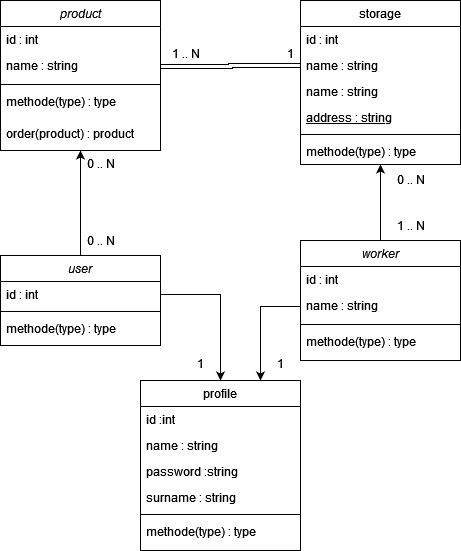

The diagram above was exported from draw.io. Its source (the exported page's mxGraphModel, read from the mxfile embedded in the PNG):
<mxGraphModel dx="1877" dy="566" grid="1" gridSize="10" guides="1" tooltips="1" connect="1" arrows="1" fold="1" page="1" pageScale="1" pageWidth="827" pageHeight="1169" math="0" shadow="0">
  <root>
    <mxCell id="WIyWlLk6GJQsqaUBKTNV-0" />
    <mxCell id="WIyWlLk6GJQsqaUBKTNV-1" parent="WIyWlLk6GJQsqaUBKTNV-0" />
    <mxCell id="zkfFHV4jXpPFQw0GAbJ--0" value="product&#10;" style="swimlane;fontStyle=2;align=center;verticalAlign=top;childLayout=stackLayout;horizontal=1;startSize=26;horizontalStack=0;resizeParent=1;resizeLast=0;collapsible=1;marginBottom=0;rounded=0;shadow=0;strokeWidth=1;labelBackgroundColor=none;" parent="WIyWlLk6GJQsqaUBKTNV-1" vertex="1">
      <mxGeometry x="-20" y="50" width="160" height="150" as="geometry">
        <mxRectangle x="230" y="140" width="160" height="26" as="alternateBounds" />
      </mxGeometry>
    </mxCell>
    <mxCell id="zkfFHV4jXpPFQw0GAbJ--1" value="id : int" style="text;align=left;verticalAlign=top;spacingLeft=4;spacingRight=4;overflow=hidden;rotatable=0;points=[[0,0.5],[1,0.5]];portConstraint=eastwest;labelBackgroundColor=none;" parent="zkfFHV4jXpPFQw0GAbJ--0" vertex="1">
      <mxGeometry y="26" width="160" height="26" as="geometry" />
    </mxCell>
    <mxCell id="zkfFHV4jXpPFQw0GAbJ--2" value="name : string&#10;" style="text;align=left;verticalAlign=top;spacingLeft=4;spacingRight=4;overflow=hidden;rotatable=0;points=[[0,0.5],[1,0.5]];portConstraint=eastwest;rounded=0;shadow=0;html=0;labelBackgroundColor=none;" parent="zkfFHV4jXpPFQw0GAbJ--0" vertex="1">
      <mxGeometry y="52" width="160" height="28" as="geometry" />
    </mxCell>
    <mxCell id="zkfFHV4jXpPFQw0GAbJ--4" value="" style="line;html=1;strokeWidth=1;align=left;verticalAlign=middle;spacingTop=-1;spacingLeft=3;spacingRight=3;rotatable=0;labelPosition=right;points=[];portConstraint=eastwest;labelBackgroundColor=none;" parent="zkfFHV4jXpPFQw0GAbJ--0" vertex="1">
      <mxGeometry y="80" width="160" height="8" as="geometry" />
    </mxCell>
    <mxCell id="zkfFHV4jXpPFQw0GAbJ--5" value="methode(type) : type" style="text;align=left;verticalAlign=top;spacingLeft=4;spacingRight=4;overflow=hidden;rotatable=0;points=[[0,0.5],[1,0.5]];portConstraint=eastwest;labelBackgroundColor=none;" parent="zkfFHV4jXpPFQw0GAbJ--0" vertex="1">
      <mxGeometry y="88" width="160" height="32" as="geometry" />
    </mxCell>
    <mxCell id="Gf5ZWQX4Mv53CDw_rLMb-19" value="order(product) : product" style="text;align=left;verticalAlign=top;spacingLeft=4;spacingRight=4;overflow=hidden;rotatable=0;points=[[0,0.5],[1,0.5]];portConstraint=eastwest;labelBackgroundColor=none;" vertex="1" parent="zkfFHV4jXpPFQw0GAbJ--0">
      <mxGeometry y="120" width="160" height="26" as="geometry" />
    </mxCell>
    <mxCell id="zkfFHV4jXpPFQw0GAbJ--6" value="storage" style="swimlane;fontStyle=0;align=center;verticalAlign=top;childLayout=stackLayout;horizontal=1;startSize=26;horizontalStack=0;resizeParent=1;resizeLast=0;collapsible=1;marginBottom=0;rounded=0;shadow=0;strokeWidth=1;labelBackgroundColor=none;" parent="WIyWlLk6GJQsqaUBKTNV-1" vertex="1">
      <mxGeometry x="280" y="50" width="160" height="164" as="geometry">
        <mxRectangle x="130" y="380" width="160" height="26" as="alternateBounds" />
      </mxGeometry>
    </mxCell>
    <mxCell id="zkfFHV4jXpPFQw0GAbJ--7" value="id : int " style="text;align=left;verticalAlign=top;spacingLeft=4;spacingRight=4;overflow=hidden;rotatable=0;points=[[0,0.5],[1,0.5]];portConstraint=eastwest;labelBackgroundColor=none;" parent="zkfFHV4jXpPFQw0GAbJ--6" vertex="1">
      <mxGeometry y="26" width="160" height="26" as="geometry" />
    </mxCell>
    <mxCell id="Gf5ZWQX4Mv53CDw_rLMb-11" value="name : string" style="text;align=left;verticalAlign=top;spacingLeft=4;spacingRight=4;overflow=hidden;rotatable=0;points=[[0,0.5],[1,0.5]];portConstraint=eastwest;rounded=0;shadow=0;html=0;labelBackgroundColor=none;" vertex="1" parent="zkfFHV4jXpPFQw0GAbJ--6">
      <mxGeometry y="52" width="160" height="26" as="geometry" />
    </mxCell>
    <mxCell id="zkfFHV4jXpPFQw0GAbJ--8" value="name : string" style="text;align=left;verticalAlign=top;spacingLeft=4;spacingRight=4;overflow=hidden;rotatable=0;points=[[0,0.5],[1,0.5]];portConstraint=eastwest;rounded=0;shadow=0;html=0;labelBackgroundColor=none;" parent="zkfFHV4jXpPFQw0GAbJ--6" vertex="1">
      <mxGeometry y="78" width="160" height="26" as="geometry" />
    </mxCell>
    <mxCell id="zkfFHV4jXpPFQw0GAbJ--10" value="address : string" style="text;align=left;verticalAlign=top;spacingLeft=4;spacingRight=4;overflow=hidden;rotatable=0;points=[[0,0.5],[1,0.5]];portConstraint=eastwest;fontStyle=4;labelBackgroundColor=none;" parent="zkfFHV4jXpPFQw0GAbJ--6" vertex="1">
      <mxGeometry y="104" width="160" height="26" as="geometry" />
    </mxCell>
    <mxCell id="zkfFHV4jXpPFQw0GAbJ--9" value="" style="line;html=1;strokeWidth=1;align=left;verticalAlign=middle;spacingTop=-1;spacingLeft=3;spacingRight=3;rotatable=0;labelPosition=right;points=[];portConstraint=eastwest;labelBackgroundColor=none;" parent="zkfFHV4jXpPFQw0GAbJ--6" vertex="1">
      <mxGeometry y="130" width="160" height="8" as="geometry" />
    </mxCell>
    <mxCell id="zkfFHV4jXpPFQw0GAbJ--11" value="methode(type) : type" style="text;align=left;verticalAlign=top;spacingLeft=4;spacingRight=4;overflow=hidden;rotatable=0;points=[[0,0.5],[1,0.5]];portConstraint=eastwest;labelBackgroundColor=none;" parent="zkfFHV4jXpPFQw0GAbJ--6" vertex="1">
      <mxGeometry y="138" width="160" height="26" as="geometry" />
    </mxCell>
    <mxCell id="zkfFHV4jXpPFQw0GAbJ--17" value="profile" style="swimlane;fontStyle=0;align=center;verticalAlign=top;childLayout=stackLayout;horizontal=1;startSize=26;horizontalStack=0;resizeParent=1;resizeLast=0;collapsible=1;marginBottom=0;rounded=0;shadow=0;strokeWidth=1;labelBackgroundColor=none;" parent="WIyWlLk6GJQsqaUBKTNV-1" vertex="1">
      <mxGeometry x="120" y="430" width="160" height="170" as="geometry">
        <mxRectangle x="550" y="140" width="160" height="26" as="alternateBounds" />
      </mxGeometry>
    </mxCell>
    <mxCell id="zkfFHV4jXpPFQw0GAbJ--18" value="id :int" style="text;align=left;verticalAlign=top;spacingLeft=4;spacingRight=4;overflow=hidden;rotatable=0;points=[[0,0.5],[1,0.5]];portConstraint=eastwest;labelBackgroundColor=none;" parent="zkfFHV4jXpPFQw0GAbJ--17" vertex="1">
      <mxGeometry y="26" width="160" height="26" as="geometry" />
    </mxCell>
    <mxCell id="zkfFHV4jXpPFQw0GAbJ--19" value="name : string" style="text;align=left;verticalAlign=top;spacingLeft=4;spacingRight=4;overflow=hidden;rotatable=0;points=[[0,0.5],[1,0.5]];portConstraint=eastwest;rounded=0;shadow=0;html=0;labelBackgroundColor=none;" parent="zkfFHV4jXpPFQw0GAbJ--17" vertex="1">
      <mxGeometry y="52" width="160" height="26" as="geometry" />
    </mxCell>
    <mxCell id="zkfFHV4jXpPFQw0GAbJ--20" value="password :string" style="text;align=left;verticalAlign=top;spacingLeft=4;spacingRight=4;overflow=hidden;rotatable=0;points=[[0,0.5],[1,0.5]];portConstraint=eastwest;rounded=0;shadow=0;html=0;labelBackgroundColor=none;" parent="zkfFHV4jXpPFQw0GAbJ--17" vertex="1">
      <mxGeometry y="78" width="160" height="26" as="geometry" />
    </mxCell>
    <mxCell id="zkfFHV4jXpPFQw0GAbJ--21" value="surname : string" style="text;align=left;verticalAlign=top;spacingLeft=4;spacingRight=4;overflow=hidden;rotatable=0;points=[[0,0.5],[1,0.5]];portConstraint=eastwest;rounded=0;shadow=0;html=0;labelBackgroundColor=none;" parent="zkfFHV4jXpPFQw0GAbJ--17" vertex="1">
      <mxGeometry y="104" width="160" height="26" as="geometry" />
    </mxCell>
    <mxCell id="zkfFHV4jXpPFQw0GAbJ--23" value="" style="line;html=1;strokeWidth=1;align=left;verticalAlign=middle;spacingTop=-1;spacingLeft=3;spacingRight=3;rotatable=0;labelPosition=right;points=[];portConstraint=eastwest;labelBackgroundColor=none;" parent="zkfFHV4jXpPFQw0GAbJ--17" vertex="1">
      <mxGeometry y="130" width="160" height="8" as="geometry" />
    </mxCell>
    <mxCell id="zkfFHV4jXpPFQw0GAbJ--24" value="methode(type) : type" style="text;align=left;verticalAlign=top;spacingLeft=4;spacingRight=4;overflow=hidden;rotatable=0;points=[[0,0.5],[1,0.5]];portConstraint=eastwest;labelBackgroundColor=none;" parent="zkfFHV4jXpPFQw0GAbJ--17" vertex="1">
      <mxGeometry y="138" width="160" height="26" as="geometry" />
    </mxCell>
    <mxCell id="Gf5ZWQX4Mv53CDw_rLMb-14" style="edgeStyle=orthogonalEdgeStyle;rounded=0;orthogonalLoop=1;jettySize=auto;html=1;entryX=0.5;entryY=1;entryDx=0;entryDy=0;labelBackgroundColor=none;fontColor=default;" edge="1" parent="WIyWlLk6GJQsqaUBKTNV-1" source="Gf5ZWQX4Mv53CDw_rLMb-1" target="zkfFHV4jXpPFQw0GAbJ--0">
      <mxGeometry relative="1" as="geometry" />
    </mxCell>
    <mxCell id="Gf5ZWQX4Mv53CDw_rLMb-1" value="user" style="swimlane;fontStyle=2;align=center;verticalAlign=top;childLayout=stackLayout;horizontal=1;startSize=26;horizontalStack=0;resizeParent=1;resizeLast=0;collapsible=1;marginBottom=0;rounded=0;shadow=0;strokeWidth=1;labelBackgroundColor=none;" vertex="1" parent="WIyWlLk6GJQsqaUBKTNV-1">
      <mxGeometry x="-20" y="305" width="160" height="90" as="geometry">
        <mxRectangle x="230" y="140" width="160" height="26" as="alternateBounds" />
      </mxGeometry>
    </mxCell>
    <mxCell id="Gf5ZWQX4Mv53CDw_rLMb-2" value="id : int" style="text;align=left;verticalAlign=top;spacingLeft=4;spacingRight=4;overflow=hidden;rotatable=0;points=[[0,0.5],[1,0.5]];portConstraint=eastwest;labelBackgroundColor=none;" vertex="1" parent="Gf5ZWQX4Mv53CDw_rLMb-1">
      <mxGeometry y="26" width="160" height="26" as="geometry" />
    </mxCell>
    <mxCell id="Gf5ZWQX4Mv53CDw_rLMb-4" value="" style="line;html=1;strokeWidth=1;align=left;verticalAlign=middle;spacingTop=-1;spacingLeft=3;spacingRight=3;rotatable=0;labelPosition=right;points=[];portConstraint=eastwest;labelBackgroundColor=none;" vertex="1" parent="Gf5ZWQX4Mv53CDw_rLMb-1">
      <mxGeometry y="52" width="160" height="8" as="geometry" />
    </mxCell>
    <mxCell id="Gf5ZWQX4Mv53CDw_rLMb-5" value="methode(type) : type" style="text;align=left;verticalAlign=top;spacingLeft=4;spacingRight=4;overflow=hidden;rotatable=0;points=[[0,0.5],[1,0.5]];portConstraint=eastwest;labelBackgroundColor=none;" vertex="1" parent="Gf5ZWQX4Mv53CDw_rLMb-1">
      <mxGeometry y="60" width="160" height="26" as="geometry" />
    </mxCell>
    <mxCell id="Gf5ZWQX4Mv53CDw_rLMb-13" style="edgeStyle=orthogonalEdgeStyle;rounded=0;orthogonalLoop=1;jettySize=auto;html=1;entryX=0.5;entryY=1;entryDx=0;entryDy=0;labelBackgroundColor=none;fontColor=default;" edge="1" parent="WIyWlLk6GJQsqaUBKTNV-1" source="Gf5ZWQX4Mv53CDw_rLMb-6" target="zkfFHV4jXpPFQw0GAbJ--6">
      <mxGeometry relative="1" as="geometry" />
    </mxCell>
    <mxCell id="Gf5ZWQX4Mv53CDw_rLMb-6" value="worker" style="swimlane;fontStyle=2;align=center;verticalAlign=top;childLayout=stackLayout;horizontal=1;startSize=26;horizontalStack=0;resizeParent=1;resizeLast=0;collapsible=1;marginBottom=0;rounded=0;shadow=0;strokeWidth=1;labelBackgroundColor=none;" vertex="1" parent="WIyWlLk6GJQsqaUBKTNV-1">
      <mxGeometry x="280" y="290" width="160" height="120" as="geometry">
        <mxRectangle x="230" y="140" width="160" height="26" as="alternateBounds" />
      </mxGeometry>
    </mxCell>
    <mxCell id="Gf5ZWQX4Mv53CDw_rLMb-7" value="id : int" style="text;align=left;verticalAlign=top;spacingLeft=4;spacingRight=4;overflow=hidden;rotatable=0;points=[[0,0.5],[1,0.5]];portConstraint=eastwest;labelBackgroundColor=none;" vertex="1" parent="Gf5ZWQX4Mv53CDw_rLMb-6">
      <mxGeometry y="26" width="160" height="26" as="geometry" />
    </mxCell>
    <mxCell id="Gf5ZWQX4Mv53CDw_rLMb-8" value="name : string&#10;" style="text;align=left;verticalAlign=top;spacingLeft=4;spacingRight=4;overflow=hidden;rotatable=0;points=[[0,0.5],[1,0.5]];portConstraint=eastwest;rounded=0;shadow=0;html=0;labelBackgroundColor=none;" vertex="1" parent="Gf5ZWQX4Mv53CDw_rLMb-6">
      <mxGeometry y="52" width="160" height="28" as="geometry" />
    </mxCell>
    <mxCell id="Gf5ZWQX4Mv53CDw_rLMb-9" value="" style="line;html=1;strokeWidth=1;align=left;verticalAlign=middle;spacingTop=-1;spacingLeft=3;spacingRight=3;rotatable=0;labelPosition=right;points=[];portConstraint=eastwest;labelBackgroundColor=none;" vertex="1" parent="Gf5ZWQX4Mv53CDw_rLMb-6">
      <mxGeometry y="80" width="160" height="8" as="geometry" />
    </mxCell>
    <mxCell id="Gf5ZWQX4Mv53CDw_rLMb-10" value="methode(type) : type" style="text;align=left;verticalAlign=top;spacingLeft=4;spacingRight=4;overflow=hidden;rotatable=0;points=[[0,0.5],[1,0.5]];portConstraint=eastwest;labelBackgroundColor=none;" vertex="1" parent="Gf5ZWQX4Mv53CDw_rLMb-6">
      <mxGeometry y="88" width="160" height="26" as="geometry" />
    </mxCell>
    <mxCell id="Gf5ZWQX4Mv53CDw_rLMb-15" style="edgeStyle=orthogonalEdgeStyle;rounded=0;orthogonalLoop=1;jettySize=auto;html=1;entryX=0.75;entryY=0;entryDx=0;entryDy=0;labelBackgroundColor=none;fontColor=default;" edge="1" parent="WIyWlLk6GJQsqaUBKTNV-1" source="Gf5ZWQX4Mv53CDw_rLMb-8" target="zkfFHV4jXpPFQw0GAbJ--17">
      <mxGeometry relative="1" as="geometry" />
    </mxCell>
    <mxCell id="Gf5ZWQX4Mv53CDw_rLMb-16" style="edgeStyle=orthogonalEdgeStyle;rounded=0;orthogonalLoop=1;jettySize=auto;html=1;entryX=0.5;entryY=0;entryDx=0;entryDy=0;labelBackgroundColor=none;fontColor=default;" edge="1" parent="WIyWlLk6GJQsqaUBKTNV-1" source="Gf5ZWQX4Mv53CDw_rLMb-2" target="zkfFHV4jXpPFQw0GAbJ--17">
      <mxGeometry relative="1" as="geometry" />
    </mxCell>
    <mxCell id="Gf5ZWQX4Mv53CDw_rLMb-17" value="0 .. N" style="text;html=1;align=center;verticalAlign=middle;resizable=0;points=[];autosize=1;strokeColor=none;fillColor=none;labelBackgroundColor=none;" vertex="1" parent="WIyWlLk6GJQsqaUBKTNV-1">
      <mxGeometry x="365" y="214" width="50" height="30" as="geometry" />
    </mxCell>
    <mxCell id="Gf5ZWQX4Mv53CDw_rLMb-18" value="1 .. N" style="text;html=1;align=center;verticalAlign=middle;resizable=0;points=[];autosize=1;strokeColor=none;fillColor=none;labelBackgroundColor=none;" vertex="1" parent="WIyWlLk6GJQsqaUBKTNV-1">
      <mxGeometry x="365" y="260" width="50" height="30" as="geometry" />
    </mxCell>
    <mxCell id="Gf5ZWQX4Mv53CDw_rLMb-20" value="0 .. N" style="text;html=1;align=center;verticalAlign=middle;resizable=0;points=[];autosize=1;strokeColor=none;fillColor=none;labelBackgroundColor=none;" vertex="1" parent="WIyWlLk6GJQsqaUBKTNV-1">
      <mxGeometry x="55" y="198" width="50" height="30" as="geometry" />
    </mxCell>
    <mxCell id="Gf5ZWQX4Mv53CDw_rLMb-21" value="0 .. N" style="text;html=1;align=center;verticalAlign=middle;resizable=0;points=[];autosize=1;strokeColor=none;fillColor=none;labelBackgroundColor=none;" vertex="1" parent="WIyWlLk6GJQsqaUBKTNV-1">
      <mxGeometry x="55" y="275" width="50" height="30" as="geometry" />
    </mxCell>
    <mxCell id="Gf5ZWQX4Mv53CDw_rLMb-25" style="edgeStyle=orthogonalEdgeStyle;rounded=0;orthogonalLoop=1;jettySize=auto;html=1;entryX=0;entryY=0.5;entryDx=0;entryDy=0;shape=link;" edge="1" parent="WIyWlLk6GJQsqaUBKTNV-1" source="zkfFHV4jXpPFQw0GAbJ--2" target="Gf5ZWQX4Mv53CDw_rLMb-11">
      <mxGeometry relative="1" as="geometry" />
    </mxCell>
    <mxCell id="Gf5ZWQX4Mv53CDw_rLMb-26" value="1" style="text;html=1;align=center;verticalAlign=middle;resizable=0;points=[];autosize=1;strokeColor=none;fillColor=none;" vertex="1" parent="WIyWlLk6GJQsqaUBKTNV-1">
      <mxGeometry x="255" y="88" width="30" height="30" as="geometry" />
    </mxCell>
    <mxCell id="Gf5ZWQX4Mv53CDw_rLMb-27" value="1 .. N" style="text;html=1;align=center;verticalAlign=middle;resizable=0;points=[];autosize=1;strokeColor=none;fillColor=none;" vertex="1" parent="WIyWlLk6GJQsqaUBKTNV-1">
      <mxGeometry x="140" y="88" width="50" height="30" as="geometry" />
    </mxCell>
    <mxCell id="Gf5ZWQX4Mv53CDw_rLMb-28" value="&lt;div&gt;1&lt;/div&gt;" style="text;html=1;align=center;verticalAlign=middle;resizable=0;points=[];autosize=1;strokeColor=none;fillColor=none;" vertex="1" parent="WIyWlLk6GJQsqaUBKTNV-1">
      <mxGeometry x="245" y="398" width="30" height="30" as="geometry" />
    </mxCell>
    <mxCell id="Gf5ZWQX4Mv53CDw_rLMb-29" value="1" style="text;html=1;align=center;verticalAlign=middle;resizable=0;points=[];autosize=1;strokeColor=none;fillColor=none;" vertex="1" parent="WIyWlLk6GJQsqaUBKTNV-1">
      <mxGeometry x="165" y="398" width="30" height="30" as="geometry" />
    </mxCell>
  </root>
</mxGraphModel>